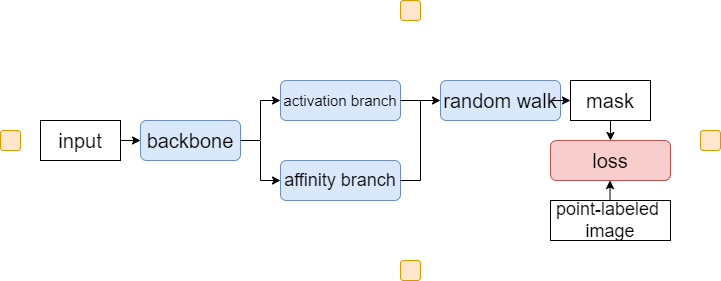

The diagram above was exported from draw.io. Its source (the exported page's mxGraphModel, read from the mxfile embedded in the PNG):
<mxGraphModel dx="2205" dy="760" grid="1" gridSize="10" guides="1" tooltips="1" connect="1" arrows="1" fold="1" page="1" pageScale="1" pageWidth="827" pageHeight="1169" math="0" shadow="0">
  <root>
    <mxCell id="0" />
    <mxCell id="1" parent="0" />
    <mxCell id="2TRsOLUoEI2vwgDx7rZl-1" value="&lt;font&gt;&lt;font style=&quot;font-size: 20px&quot;&gt;input&lt;/font&gt;&lt;br&gt;&lt;/font&gt;" style="rounded=0;whiteSpace=wrap;html=1;" parent="1" vertex="1">
      <mxGeometry y="300" width="80" height="40" as="geometry" />
    </mxCell>
    <mxCell id="2TRsOLUoEI2vwgDx7rZl-2" value="&lt;font style=&quot;font-size: 20px&quot;&gt;backbone&lt;/font&gt;" style="rounded=1;whiteSpace=wrap;html=1;fillColor=#dae8fc;strokeColor=#6c8ebf;" parent="1" vertex="1">
      <mxGeometry x="100" y="300" width="100" height="40" as="geometry" />
    </mxCell>
    <mxCell id="2TRsOLUoEI2vwgDx7rZl-3" value="" style="endArrow=classic;html=1;rounded=0;" parent="1" edge="1">
      <mxGeometry width="50" height="50" relative="1" as="geometry">
        <mxPoint x="80" y="320" as="sourcePoint" />
        <mxPoint x="100" y="320" as="targetPoint" />
      </mxGeometry>
    </mxCell>
    <mxCell id="2TRsOLUoEI2vwgDx7rZl-5" value="" style="endArrow=none;html=1;rounded=0;" parent="1" edge="1">
      <mxGeometry width="50" height="50" relative="1" as="geometry">
        <mxPoint x="200" y="320" as="sourcePoint" />
        <mxPoint x="220" y="320" as="targetPoint" />
      </mxGeometry>
    </mxCell>
    <mxCell id="2TRsOLUoEI2vwgDx7rZl-6" value="" style="endArrow=none;html=1;rounded=0;" parent="1" edge="1">
      <mxGeometry width="50" height="50" relative="1" as="geometry">
        <mxPoint x="220" y="319.5" as="sourcePoint" />
        <mxPoint x="220" y="280" as="targetPoint" />
      </mxGeometry>
    </mxCell>
    <mxCell id="2TRsOLUoEI2vwgDx7rZl-7" value="" style="endArrow=none;html=1;rounded=0;" parent="1" edge="1">
      <mxGeometry width="50" height="50" relative="1" as="geometry">
        <mxPoint x="220" y="360" as="sourcePoint" />
        <mxPoint x="220" y="320.5" as="targetPoint" />
      </mxGeometry>
    </mxCell>
    <mxCell id="2TRsOLUoEI2vwgDx7rZl-8" value="" style="endArrow=classic;html=1;rounded=0;" parent="1" edge="1">
      <mxGeometry width="50" height="50" relative="1" as="geometry">
        <mxPoint x="220" y="360" as="sourcePoint" />
        <mxPoint x="240" y="360" as="targetPoint" />
      </mxGeometry>
    </mxCell>
    <mxCell id="2TRsOLUoEI2vwgDx7rZl-9" value="" style="endArrow=classic;html=1;rounded=0;" parent="1" edge="1">
      <mxGeometry width="50" height="50" relative="1" as="geometry">
        <mxPoint x="220" y="280" as="sourcePoint" />
        <mxPoint x="240" y="280" as="targetPoint" />
      </mxGeometry>
    </mxCell>
    <mxCell id="2TRsOLUoEI2vwgDx7rZl-10" value="&lt;font style=&quot;font-size: 15px&quot;&gt;activation branch&lt;/font&gt;" style="rounded=1;whiteSpace=wrap;html=1;fillColor=#dae8fc;strokeColor=#6c8ebf;" parent="1" vertex="1">
      <mxGeometry x="240" y="260" width="120" height="40" as="geometry" />
    </mxCell>
    <mxCell id="2TRsOLUoEI2vwgDx7rZl-11" value="&lt;font style=&quot;font-size: 18px&quot;&gt;affinity branch&lt;/font&gt;" style="rounded=1;whiteSpace=wrap;html=1;fillColor=#dae8fc;strokeColor=#6c8ebf;" parent="1" vertex="1">
      <mxGeometry x="240" y="340" width="120" height="40" as="geometry" />
    </mxCell>
    <mxCell id="2TRsOLUoEI2vwgDx7rZl-14" value="" style="endArrow=none;html=1;rounded=0;exitX=1;exitY=0.5;exitDx=0;exitDy=0;" parent="1" edge="1" source="2TRsOLUoEI2vwgDx7rZl-11">
      <mxGeometry width="50" height="50" relative="1" as="geometry">
        <mxPoint x="380" y="360" as="sourcePoint" />
        <mxPoint x="380" y="360" as="targetPoint" />
      </mxGeometry>
    </mxCell>
    <mxCell id="2TRsOLUoEI2vwgDx7rZl-15" value="" style="endArrow=none;html=1;rounded=0;" parent="1" edge="1">
      <mxGeometry width="50" height="50" relative="1" as="geometry">
        <mxPoint x="380" y="360" as="sourcePoint" />
        <mxPoint x="380" y="280" as="targetPoint" />
      </mxGeometry>
    </mxCell>
    <mxCell id="2TRsOLUoEI2vwgDx7rZl-16" value="" style="endArrow=classic;html=1;rounded=0;exitX=1;exitY=0.5;exitDx=0;exitDy=0;" parent="1" source="2TRsOLUoEI2vwgDx7rZl-10" edge="1">
      <mxGeometry width="50" height="50" relative="1" as="geometry">
        <mxPoint x="420" y="280" as="sourcePoint" />
        <mxPoint x="400" y="280" as="targetPoint" />
      </mxGeometry>
    </mxCell>
    <mxCell id="2TRsOLUoEI2vwgDx7rZl-17" value="&lt;font style=&quot;font-size: 20px&quot;&gt;random walk&lt;/font&gt;" style="rounded=1;whiteSpace=wrap;html=1;fillColor=#dae8fc;strokeColor=#6c8ebf;" parent="1" vertex="1">
      <mxGeometry x="400" y="260" width="120" height="40" as="geometry" />
    </mxCell>
    <mxCell id="2TRsOLUoEI2vwgDx7rZl-18" value="" style="endArrow=classic;html=1;rounded=0;entryX=0;entryY=0.5;entryDx=0;entryDy=0;" parent="1" edge="1">
      <mxGeometry width="50" height="50" relative="1" as="geometry">
        <mxPoint x="510" y="280" as="sourcePoint" />
        <mxPoint x="530" y="280" as="targetPoint" />
      </mxGeometry>
    </mxCell>
    <mxCell id="2TRsOLUoEI2vwgDx7rZl-19" value="&lt;font&gt;&lt;font style=&quot;font-size: 20px&quot;&gt;mask&lt;/font&gt;&lt;br&gt;&lt;/font&gt;" style="rounded=0;whiteSpace=wrap;html=1;" parent="1" vertex="1">
      <mxGeometry x="530" y="260" width="80" height="40" as="geometry" />
    </mxCell>
    <mxCell id="2TRsOLUoEI2vwgDx7rZl-20" value="&lt;font style=&quot;font-size: 20px&quot;&gt;loss&lt;/font&gt;" style="rounded=1;whiteSpace=wrap;html=1;fillColor=#f8cecc;strokeColor=#b85450;" parent="1" vertex="1">
      <mxGeometry x="510" y="320" width="120" height="40" as="geometry" />
    </mxCell>
    <mxCell id="2TRsOLUoEI2vwgDx7rZl-21" value="&lt;font style=&quot;font-size: 18px&quot;&gt;point-labeled&amp;nbsp;&lt;br&gt;image&lt;/font&gt;" style="rounded=0;whiteSpace=wrap;html=1;" parent="1" vertex="1">
      <mxGeometry x="510" y="380" width="120" height="40" as="geometry" />
    </mxCell>
    <mxCell id="2TRsOLUoEI2vwgDx7rZl-22" value="" style="endArrow=classic;html=1;rounded=0;strokeColor=#000000;entryX=0.5;entryY=0;entryDx=0;entryDy=0;" parent="1" target="2TRsOLUoEI2vwgDx7rZl-20" edge="1">
      <mxGeometry width="50" height="50" relative="1" as="geometry">
        <mxPoint x="570" y="300" as="sourcePoint" />
        <mxPoint x="620" y="250" as="targetPoint" />
      </mxGeometry>
    </mxCell>
    <mxCell id="2TRsOLUoEI2vwgDx7rZl-23" value="" style="endArrow=classic;html=1;rounded=0;strokeColor=#000000;entryX=0.5;entryY=0;entryDx=0;entryDy=0;" parent="1" edge="1">
      <mxGeometry width="50" height="50" relative="1" as="geometry">
        <mxPoint x="569.5" y="380" as="sourcePoint" />
        <mxPoint x="569.5" y="360" as="targetPoint" />
      </mxGeometry>
    </mxCell>
    <mxCell id="2TRsOLUoEI2vwgDx7rZl-24" value="" style="rounded=1;whiteSpace=wrap;html=1;fontSize=14;fillColor=#ffe6cc;strokeColor=#d79b00;" parent="1" vertex="1">
      <mxGeometry x="360" y="180" width="20" height="20" as="geometry" />
    </mxCell>
    <mxCell id="2TRsOLUoEI2vwgDx7rZl-25" value="" style="rounded=1;whiteSpace=wrap;html=1;fontSize=14;fillColor=#ffe6cc;strokeColor=#d79b00;" parent="1" vertex="1">
      <mxGeometry x="-40" y="310" width="20" height="20" as="geometry" />
    </mxCell>
    <mxCell id="2TRsOLUoEI2vwgDx7rZl-26" value="" style="rounded=1;whiteSpace=wrap;html=1;fontSize=14;fillColor=#ffe6cc;strokeColor=#d79b00;" parent="1" vertex="1">
      <mxGeometry x="360" y="440" width="20" height="20" as="geometry" />
    </mxCell>
    <mxCell id="2TRsOLUoEI2vwgDx7rZl-27" value="" style="rounded=1;whiteSpace=wrap;html=1;fontSize=14;fillColor=#ffe6cc;strokeColor=#d79b00;" parent="1" vertex="1">
      <mxGeometry x="660" y="310" width="20" height="20" as="geometry" />
    </mxCell>
  </root>
</mxGraphModel>